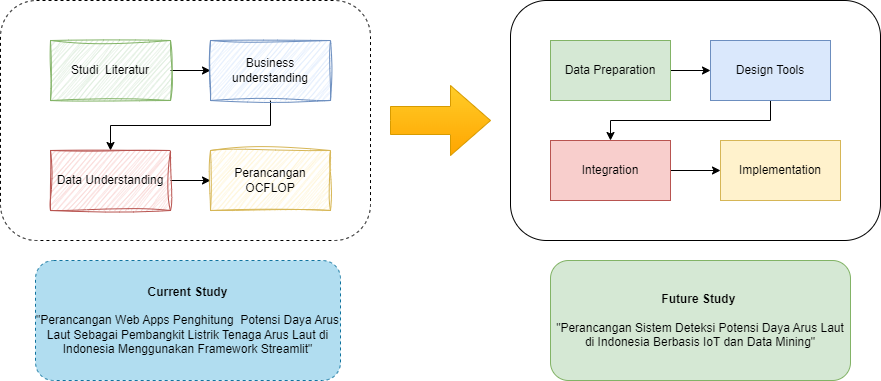

The diagram above was exported from draw.io. Its source (the exported page's mxGraphModel, read from the mxfile embedded in the PNG):
<mxGraphModel dx="880" dy="490" grid="1" gridSize="10" guides="1" tooltips="1" connect="1" arrows="1" fold="1" page="1" pageScale="1" pageWidth="850" pageHeight="1100" math="0" shadow="0">
  <root>
    <mxCell id="0" />
    <mxCell id="1" parent="0" />
    <mxCell id="7S_W2lrsouIdDtt8nrLL-6" value="" style="rounded=1;whiteSpace=wrap;html=1;glass=0;shadow=0;dashed=1;" vertex="1" parent="1">
      <mxGeometry x="60" y="50" width="370" height="240" as="geometry" />
    </mxCell>
    <mxCell id="7S_W2lrsouIdDtt8nrLL-7" style="edgeStyle=orthogonalEdgeStyle;rounded=0;orthogonalLoop=1;jettySize=auto;html=1;exitX=1;exitY=0.5;exitDx=0;exitDy=0;entryX=0;entryY=0.5;entryDx=0;entryDy=0;" edge="1" parent="1" source="7S_W2lrsouIdDtt8nrLL-1" target="7S_W2lrsouIdDtt8nrLL-2">
      <mxGeometry relative="1" as="geometry" />
    </mxCell>
    <mxCell id="7S_W2lrsouIdDtt8nrLL-1" value="Studi&amp;nbsp; Literatur" style="rounded=0;whiteSpace=wrap;html=1;fillColor=#d5e8d4;strokeColor=#82b366;shadow=0;glass=0;sketch=1;curveFitting=1;jiggle=2;" vertex="1" parent="1">
      <mxGeometry x="110" y="90" width="120" height="60" as="geometry" />
    </mxCell>
    <mxCell id="7S_W2lrsouIdDtt8nrLL-8" style="edgeStyle=orthogonalEdgeStyle;rounded=0;orthogonalLoop=1;jettySize=auto;html=1;exitX=0.5;exitY=1;exitDx=0;exitDy=0;entryX=0.5;entryY=0;entryDx=0;entryDy=0;" edge="1" parent="1" source="7S_W2lrsouIdDtt8nrLL-2" target="7S_W2lrsouIdDtt8nrLL-3">
      <mxGeometry relative="1" as="geometry" />
    </mxCell>
    <mxCell id="7S_W2lrsouIdDtt8nrLL-2" value="Business understanding" style="rounded=0;whiteSpace=wrap;html=1;glass=0;fillColor=#dae8fc;strokeColor=#6c8ebf;sketch=1;curveFitting=1;jiggle=2;" vertex="1" parent="1">
      <mxGeometry x="270" y="90" width="120" height="60" as="geometry" />
    </mxCell>
    <mxCell id="7S_W2lrsouIdDtt8nrLL-9" style="edgeStyle=orthogonalEdgeStyle;rounded=0;orthogonalLoop=1;jettySize=auto;html=1;exitX=1;exitY=0.5;exitDx=0;exitDy=0;entryX=0;entryY=0.5;entryDx=0;entryDy=0;" edge="1" parent="1" source="7S_W2lrsouIdDtt8nrLL-3" target="7S_W2lrsouIdDtt8nrLL-4">
      <mxGeometry relative="1" as="geometry" />
    </mxCell>
    <mxCell id="7S_W2lrsouIdDtt8nrLL-3" value="Data Understanding" style="rounded=0;whiteSpace=wrap;html=1;fillColor=#f8cecc;strokeColor=#b85450;sketch=1;curveFitting=1;jiggle=2;" vertex="1" parent="1">
      <mxGeometry x="110" y="200" width="120" height="60" as="geometry" />
    </mxCell>
    <mxCell id="7S_W2lrsouIdDtt8nrLL-4" value="Perancangan OCFLOP" style="rounded=0;whiteSpace=wrap;html=1;fillColor=#fff2cc;strokeColor=#d6b656;sketch=1;curveFitting=1;jiggle=2;" vertex="1" parent="1">
      <mxGeometry x="270" y="200" width="120" height="60" as="geometry" />
    </mxCell>
    <mxCell id="7S_W2lrsouIdDtt8nrLL-10" value="" style="html=1;shadow=0;dashed=0;align=center;verticalAlign=middle;shape=mxgraph.arrows2.arrow;dy=0.6;dx=40;notch=0;fillColor=#ffcd28;gradientColor=#ffa500;strokeColor=#d79b00;" vertex="1" parent="1">
      <mxGeometry x="450" y="135" width="100" height="70" as="geometry" />
    </mxCell>
    <mxCell id="7S_W2lrsouIdDtt8nrLL-11" value="" style="rounded=1;whiteSpace=wrap;html=1;glass=0;shadow=0;" vertex="1" parent="1">
      <mxGeometry x="570" y="50" width="370" height="240" as="geometry" />
    </mxCell>
    <mxCell id="7S_W2lrsouIdDtt8nrLL-12" value="&lt;b&gt;Current Study &lt;br&gt;&lt;br&gt;&lt;/b&gt;&quot;Perancangan Web Apps Penghitung&amp;nbsp; Potensi Daya Arus Laut Sebagai Pembangkit Listrik Tenaga Arus Laut di Indonesia Menggunakan Framework Streamlit&quot;" style="rounded=1;whiteSpace=wrap;html=1;dashed=1;fillColor=#b1ddf0;strokeColor=#10739e;" vertex="1" parent="1">
      <mxGeometry x="95" y="310" width="305" height="120" as="geometry" />
    </mxCell>
    <mxCell id="7S_W2lrsouIdDtt8nrLL-13" value="&lt;b&gt;Future Study&amp;nbsp;&lt;br&gt;&lt;br&gt;&lt;/b&gt;&quot;Perancangan Sistem Deteksi Potensi Daya Arus Laut di Indonesia Berbasis IoT dan Data Mining&quot;" style="rounded=1;whiteSpace=wrap;html=1;fillColor=#d5e8d4;strokeColor=#82b366;" vertex="1" parent="1">
      <mxGeometry x="610" y="310" width="300" height="120" as="geometry" />
    </mxCell>
    <mxCell id="7S_W2lrsouIdDtt8nrLL-18" style="edgeStyle=orthogonalEdgeStyle;rounded=0;orthogonalLoop=1;jettySize=auto;html=1;exitX=1;exitY=0.5;exitDx=0;exitDy=0;" edge="1" parent="1" source="7S_W2lrsouIdDtt8nrLL-14" target="7S_W2lrsouIdDtt8nrLL-15">
      <mxGeometry relative="1" as="geometry" />
    </mxCell>
    <mxCell id="7S_W2lrsouIdDtt8nrLL-14" value="Data Preparation" style="rounded=0;whiteSpace=wrap;html=1;fillColor=#d5e8d4;strokeColor=#82b366;" vertex="1" parent="1">
      <mxGeometry x="610" y="90" width="120" height="60" as="geometry" />
    </mxCell>
    <mxCell id="7S_W2lrsouIdDtt8nrLL-19" style="edgeStyle=orthogonalEdgeStyle;rounded=0;orthogonalLoop=1;jettySize=auto;html=1;exitX=0.5;exitY=1;exitDx=0;exitDy=0;" edge="1" parent="1" source="7S_W2lrsouIdDtt8nrLL-15" target="7S_W2lrsouIdDtt8nrLL-16">
      <mxGeometry relative="1" as="geometry" />
    </mxCell>
    <mxCell id="7S_W2lrsouIdDtt8nrLL-15" value="Design Tools" style="rounded=0;whiteSpace=wrap;html=1;fillColor=#dae8fc;strokeColor=#6c8ebf;" vertex="1" parent="1">
      <mxGeometry x="770" y="90" width="120" height="60" as="geometry" />
    </mxCell>
    <mxCell id="7S_W2lrsouIdDtt8nrLL-20" style="edgeStyle=orthogonalEdgeStyle;rounded=0;orthogonalLoop=1;jettySize=auto;html=1;exitX=1;exitY=0.5;exitDx=0;exitDy=0;entryX=0;entryY=0.5;entryDx=0;entryDy=0;" edge="1" parent="1" source="7S_W2lrsouIdDtt8nrLL-16" target="7S_W2lrsouIdDtt8nrLL-17">
      <mxGeometry relative="1" as="geometry" />
    </mxCell>
    <mxCell id="7S_W2lrsouIdDtt8nrLL-16" value="Integration" style="rounded=0;whiteSpace=wrap;html=1;fillColor=#f8cecc;strokeColor=#b85450;" vertex="1" parent="1">
      <mxGeometry x="610" y="190" width="120" height="60" as="geometry" />
    </mxCell>
    <mxCell id="7S_W2lrsouIdDtt8nrLL-17" value="Implementation" style="rounded=0;whiteSpace=wrap;html=1;fillColor=#fff2cc;strokeColor=#d6b656;" vertex="1" parent="1">
      <mxGeometry x="780" y="190" width="120" height="60" as="geometry" />
    </mxCell>
  </root>
</mxGraphModel>